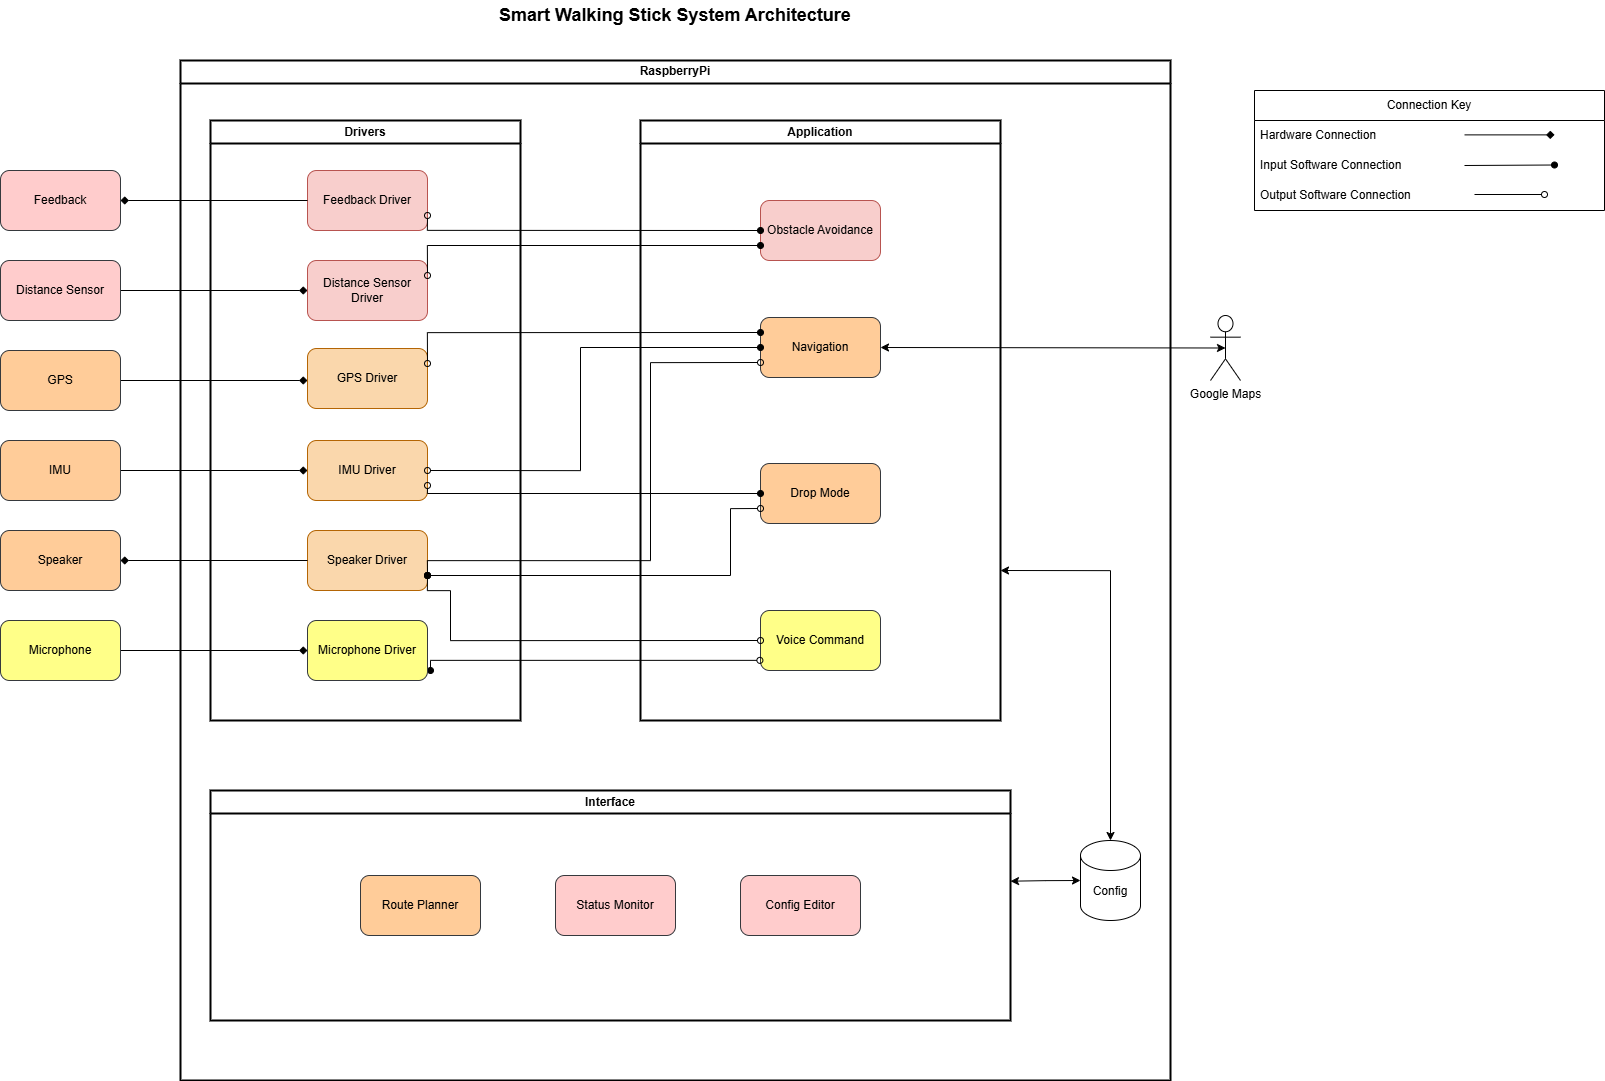

The diagram above was exported from draw.io. Its source (the exported page's mxGraphModel, read from the mxfile embedded in the PNG):
<mxGraphModel dx="3000" dy="1591" grid="1" gridSize="10" guides="1" tooltips="1" connect="1" arrows="1" fold="1" page="1" pageScale="1" pageWidth="827" pageHeight="1169" math="0" shadow="0">
  <root>
    <mxCell id="0" />
    <mxCell id="1" parent="0" />
    <mxCell id="fKW8UU8alhRV3MgwkAU3-1" value="RaspberryPi" style="swimlane;whiteSpace=wrap;html=1;strokeWidth=2;" vertex="1" parent="1">
      <mxGeometry x="580" y="430" width="990" height="1020" as="geometry" />
    </mxCell>
    <mxCell id="fKW8UU8alhRV3MgwkAU3-16" value="Application" style="swimlane;whiteSpace=wrap;html=1;strokeWidth=2;" vertex="1" parent="fKW8UU8alhRV3MgwkAU3-1">
      <mxGeometry x="460" y="60" width="360" height="600" as="geometry" />
    </mxCell>
    <mxCell id="fKW8UU8alhRV3MgwkAU3-21" value="Navigation" style="rounded=1;whiteSpace=wrap;html=1;fillColor=#ffcc99;strokeColor=#36393d;" vertex="1" parent="fKW8UU8alhRV3MgwkAU3-16">
      <mxGeometry x="120" y="197" width="120" height="60" as="geometry" />
    </mxCell>
    <mxCell id="fKW8UU8alhRV3MgwkAU3-20" value="Obstacle Avoidance" style="rounded=1;whiteSpace=wrap;html=1;fillColor=#f8cecc;strokeColor=#b85450;" vertex="1" parent="fKW8UU8alhRV3MgwkAU3-16">
      <mxGeometry x="120" y="80" width="120" height="60" as="geometry" />
    </mxCell>
    <mxCell id="fKW8UU8alhRV3MgwkAU3-22" value="Drop Mode" style="rounded=1;whiteSpace=wrap;html=1;fillColor=#ffcc99;strokeColor=#36393d;" vertex="1" parent="fKW8UU8alhRV3MgwkAU3-16">
      <mxGeometry x="120" y="343" width="120" height="60" as="geometry" />
    </mxCell>
    <mxCell id="fKW8UU8alhRV3MgwkAU3-23" value="Voice Command" style="rounded=1;whiteSpace=wrap;html=1;fillColor=#ffff88;strokeColor=#36393d;" vertex="1" parent="fKW8UU8alhRV3MgwkAU3-16">
      <mxGeometry x="120" y="490" width="120" height="60" as="geometry" />
    </mxCell>
    <mxCell id="fKW8UU8alhRV3MgwkAU3-65" style="edgeStyle=orthogonalEdgeStyle;rounded=0;orthogonalLoop=1;jettySize=auto;html=1;exitX=1;exitY=0.75;exitDx=0;exitDy=0;entryX=-0.005;entryY=0.831;entryDx=0;entryDy=0;entryPerimeter=0;endArrow=oval;endFill=0;startArrow=oval;startFill=1;" edge="1" parent="fKW8UU8alhRV3MgwkAU3-16" target="fKW8UU8alhRV3MgwkAU3-23">
      <mxGeometry relative="1" as="geometry">
        <mxPoint x="-210" y="550.0000000000002" as="sourcePoint" />
        <mxPoint x="113" y="540" as="targetPoint" />
        <Array as="points">
          <mxPoint x="-210" y="540" />
        </Array>
      </mxGeometry>
    </mxCell>
    <mxCell id="fKW8UU8alhRV3MgwkAU3-17" value="Drivers" style="swimlane;whiteSpace=wrap;html=1;strokeWidth=2;" vertex="1" parent="fKW8UU8alhRV3MgwkAU3-1">
      <mxGeometry x="30" y="60" width="310" height="600" as="geometry" />
    </mxCell>
    <mxCell id="fKW8UU8alhRV3MgwkAU3-37" value="Feedback Driver" style="rounded=1;whiteSpace=wrap;html=1;fillColor=#f8cecc;strokeColor=#b85450;" vertex="1" parent="fKW8UU8alhRV3MgwkAU3-17">
      <mxGeometry x="97" y="50" width="120" height="60" as="geometry" />
    </mxCell>
    <mxCell id="fKW8UU8alhRV3MgwkAU3-38" value="Distance Sensor Driver" style="rounded=1;whiteSpace=wrap;html=1;fillColor=#f8cecc;strokeColor=#b85450;" vertex="1" parent="fKW8UU8alhRV3MgwkAU3-17">
      <mxGeometry x="97" y="140" width="120" height="60" as="geometry" />
    </mxCell>
    <mxCell id="fKW8UU8alhRV3MgwkAU3-34" value="GPS Driver" style="rounded=1;whiteSpace=wrap;html=1;fillColor=#fad7ac;strokeColor=#b46504;" vertex="1" parent="fKW8UU8alhRV3MgwkAU3-17">
      <mxGeometry x="97" y="228" width="120" height="60" as="geometry" />
    </mxCell>
    <mxCell id="fKW8UU8alhRV3MgwkAU3-35" value="IMU Driver" style="rounded=1;whiteSpace=wrap;html=1;fillColor=#fad7ac;strokeColor=#b46504;" vertex="1" parent="fKW8UU8alhRV3MgwkAU3-17">
      <mxGeometry x="97" y="320" width="120" height="60" as="geometry" />
    </mxCell>
    <mxCell id="fKW8UU8alhRV3MgwkAU3-39" value="Speaker Driver" style="rounded=1;whiteSpace=wrap;html=1;fillColor=#fad7ac;strokeColor=#b46504;" vertex="1" parent="fKW8UU8alhRV3MgwkAU3-17">
      <mxGeometry x="97" y="410" width="120" height="60" as="geometry" />
    </mxCell>
    <mxCell id="fKW8UU8alhRV3MgwkAU3-36" value="Microphone Driver" style="rounded=1;whiteSpace=wrap;html=1;fillColor=#ffff88;strokeColor=#36393d;" vertex="1" parent="fKW8UU8alhRV3MgwkAU3-17">
      <mxGeometry x="97" y="500" width="120" height="60" as="geometry" />
    </mxCell>
    <mxCell id="fKW8UU8alhRV3MgwkAU3-18" value="Interface" style="swimlane;whiteSpace=wrap;html=1;strokeWidth=2;" vertex="1" parent="fKW8UU8alhRV3MgwkAU3-1">
      <mxGeometry x="30" y="730" width="800" height="230" as="geometry" />
    </mxCell>
    <mxCell id="fKW8UU8alhRV3MgwkAU3-40" value="Route Planner" style="rounded=1;whiteSpace=wrap;html=1;fillColor=#ffcc99;strokeColor=#36393d;" vertex="1" parent="fKW8UU8alhRV3MgwkAU3-18">
      <mxGeometry x="150" y="85" width="120" height="60" as="geometry" />
    </mxCell>
    <mxCell id="fKW8UU8alhRV3MgwkAU3-41" value="Status Monitor" style="rounded=1;whiteSpace=wrap;html=1;fillColor=#ffcccc;strokeColor=#36393d;" vertex="1" parent="fKW8UU8alhRV3MgwkAU3-18">
      <mxGeometry x="345" y="85" width="120" height="60" as="geometry" />
    </mxCell>
    <mxCell id="fKW8UU8alhRV3MgwkAU3-42" value="Config Editor" style="rounded=1;whiteSpace=wrap;html=1;fillColor=#ffcccc;strokeColor=#36393d;" vertex="1" parent="fKW8UU8alhRV3MgwkAU3-18">
      <mxGeometry x="530" y="85" width="120" height="60" as="geometry" />
    </mxCell>
    <mxCell id="fKW8UU8alhRV3MgwkAU3-77" style="edgeStyle=orthogonalEdgeStyle;rounded=0;orthogonalLoop=1;jettySize=auto;html=1;exitX=0.5;exitY=0;exitDx=0;exitDy=0;exitPerimeter=0;entryX=1;entryY=0.75;entryDx=0;entryDy=0;startArrow=classic;startFill=1;" edge="1" parent="fKW8UU8alhRV3MgwkAU3-1" source="fKW8UU8alhRV3MgwkAU3-19" target="fKW8UU8alhRV3MgwkAU3-16">
      <mxGeometry relative="1" as="geometry" />
    </mxCell>
    <mxCell id="fKW8UU8alhRV3MgwkAU3-78" style="edgeStyle=orthogonalEdgeStyle;rounded=0;orthogonalLoop=1;jettySize=auto;html=1;exitX=0;exitY=0.5;exitDx=0;exitDy=0;exitPerimeter=0;startArrow=classic;startFill=1;" edge="1" parent="fKW8UU8alhRV3MgwkAU3-1" source="fKW8UU8alhRV3MgwkAU3-19">
      <mxGeometry relative="1" as="geometry">
        <mxPoint x="830" y="820.6923076923076" as="targetPoint" />
      </mxGeometry>
    </mxCell>
    <mxCell id="fKW8UU8alhRV3MgwkAU3-19" value="Config" style="shape=cylinder3;whiteSpace=wrap;html=1;boundedLbl=1;backgroundOutline=1;size=15;" vertex="1" parent="fKW8UU8alhRV3MgwkAU3-1">
      <mxGeometry x="900" y="780" width="60" height="80" as="geometry" />
    </mxCell>
    <mxCell id="fKW8UU8alhRV3MgwkAU3-59" style="edgeStyle=orthogonalEdgeStyle;rounded=0;orthogonalLoop=1;jettySize=auto;html=1;exitX=1;exitY=0.25;exitDx=0;exitDy=0;entryX=0;entryY=0.75;entryDx=0;entryDy=0;endArrow=oval;endFill=1;startArrow=oval;startFill=0;" edge="1" parent="fKW8UU8alhRV3MgwkAU3-1" source="fKW8UU8alhRV3MgwkAU3-38" target="fKW8UU8alhRV3MgwkAU3-20">
      <mxGeometry relative="1" as="geometry">
        <Array as="points">
          <mxPoint x="247" y="185" />
        </Array>
      </mxGeometry>
    </mxCell>
    <mxCell id="fKW8UU8alhRV3MgwkAU3-60" style="edgeStyle=orthogonalEdgeStyle;rounded=0;orthogonalLoop=1;jettySize=auto;html=1;exitX=1;exitY=0.75;exitDx=0;exitDy=0;entryX=0;entryY=0.5;entryDx=0;entryDy=0;endArrow=oval;endFill=1;startArrow=oval;startFill=0;" edge="1" parent="fKW8UU8alhRV3MgwkAU3-1" source="fKW8UU8alhRV3MgwkAU3-37" target="fKW8UU8alhRV3MgwkAU3-20">
      <mxGeometry relative="1" as="geometry">
        <Array as="points">
          <mxPoint x="247" y="170" />
        </Array>
      </mxGeometry>
    </mxCell>
    <mxCell id="fKW8UU8alhRV3MgwkAU3-61" style="edgeStyle=orthogonalEdgeStyle;rounded=0;orthogonalLoop=1;jettySize=auto;html=1;exitX=1;exitY=0.25;exitDx=0;exitDy=0;entryX=0;entryY=0.25;entryDx=0;entryDy=0;endArrow=oval;endFill=1;startArrow=oval;startFill=0;" edge="1" parent="fKW8UU8alhRV3MgwkAU3-1" source="fKW8UU8alhRV3MgwkAU3-34" target="fKW8UU8alhRV3MgwkAU3-21">
      <mxGeometry relative="1" as="geometry">
        <Array as="points">
          <mxPoint x="247" y="272" />
        </Array>
      </mxGeometry>
    </mxCell>
    <mxCell id="fKW8UU8alhRV3MgwkAU3-66" style="edgeStyle=orthogonalEdgeStyle;rounded=0;orthogonalLoop=1;jettySize=auto;html=1;exitX=1;exitY=0.75;exitDx=0;exitDy=0;entryX=0;entryY=0.5;entryDx=0;entryDy=0;endArrow=oval;endFill=0;startArrow=oval;startFill=1;" edge="1" parent="fKW8UU8alhRV3MgwkAU3-1" source="fKW8UU8alhRV3MgwkAU3-39" target="fKW8UU8alhRV3MgwkAU3-23">
      <mxGeometry relative="1" as="geometry">
        <Array as="points">
          <mxPoint x="247" y="530" />
          <mxPoint x="270" y="530" />
          <mxPoint x="270" y="580" />
        </Array>
      </mxGeometry>
    </mxCell>
    <mxCell id="fKW8UU8alhRV3MgwkAU3-67" style="edgeStyle=orthogonalEdgeStyle;rounded=0;orthogonalLoop=1;jettySize=auto;html=1;exitX=1;exitY=0.75;exitDx=0;exitDy=0;entryX=0;entryY=0.75;entryDx=0;entryDy=0;endArrow=oval;endFill=0;startArrow=oval;startFill=1;" edge="1" parent="fKW8UU8alhRV3MgwkAU3-1" source="fKW8UU8alhRV3MgwkAU3-39" target="fKW8UU8alhRV3MgwkAU3-22">
      <mxGeometry relative="1" as="geometry">
        <Array as="points">
          <mxPoint x="550" y="515" />
          <mxPoint x="550" y="448" />
        </Array>
      </mxGeometry>
    </mxCell>
    <mxCell id="fKW8UU8alhRV3MgwkAU3-69" style="edgeStyle=orthogonalEdgeStyle;rounded=0;orthogonalLoop=1;jettySize=auto;html=1;exitX=1;exitY=0.75;exitDx=0;exitDy=0;entryX=0;entryY=0.75;entryDx=0;entryDy=0;endArrow=oval;endFill=0;startArrow=oval;startFill=1;" edge="1" parent="fKW8UU8alhRV3MgwkAU3-1" source="fKW8UU8alhRV3MgwkAU3-39" target="fKW8UU8alhRV3MgwkAU3-21">
      <mxGeometry relative="1" as="geometry">
        <Array as="points">
          <mxPoint x="247" y="500" />
          <mxPoint x="470" y="500" />
          <mxPoint x="470" y="302" />
        </Array>
      </mxGeometry>
    </mxCell>
    <mxCell id="fKW8UU8alhRV3MgwkAU3-70" style="edgeStyle=orthogonalEdgeStyle;rounded=0;orthogonalLoop=1;jettySize=auto;html=1;exitX=1;exitY=0.75;exitDx=0;exitDy=0;entryX=0;entryY=0.5;entryDx=0;entryDy=0;endArrow=oval;endFill=1;startArrow=oval;startFill=0;" edge="1" parent="fKW8UU8alhRV3MgwkAU3-1" source="fKW8UU8alhRV3MgwkAU3-35" target="fKW8UU8alhRV3MgwkAU3-22">
      <mxGeometry relative="1" as="geometry">
        <Array as="points">
          <mxPoint x="247" y="433" />
        </Array>
      </mxGeometry>
    </mxCell>
    <mxCell id="fKW8UU8alhRV3MgwkAU3-71" style="edgeStyle=orthogonalEdgeStyle;rounded=0;orthogonalLoop=1;jettySize=auto;html=1;exitX=1;exitY=0.5;exitDx=0;exitDy=0;entryX=0;entryY=0.5;entryDx=0;entryDy=0;endArrow=oval;endFill=1;startArrow=oval;startFill=0;" edge="1" parent="fKW8UU8alhRV3MgwkAU3-1" source="fKW8UU8alhRV3MgwkAU3-35" target="fKW8UU8alhRV3MgwkAU3-21">
      <mxGeometry relative="1" as="geometry">
        <Array as="points">
          <mxPoint x="400" y="410" />
          <mxPoint x="400" y="287" />
        </Array>
      </mxGeometry>
    </mxCell>
    <mxCell id="fKW8UU8alhRV3MgwkAU3-12" value="Connection Key" style="swimlane;fontStyle=0;childLayout=stackLayout;horizontal=1;startSize=30;horizontalStack=0;resizeParent=1;resizeParentMax=0;resizeLast=0;collapsible=1;marginBottom=0;whiteSpace=wrap;html=1;" vertex="1" parent="1">
      <mxGeometry x="1654" y="460" width="350" height="120" as="geometry" />
    </mxCell>
    <mxCell id="fKW8UU8alhRV3MgwkAU3-13" value="Hardware Connection" style="text;strokeColor=none;fillColor=none;align=left;verticalAlign=middle;spacingLeft=4;spacingRight=4;overflow=hidden;points=[[0,0.5],[1,0.5]];portConstraint=eastwest;rotatable=0;whiteSpace=wrap;html=1;" vertex="1" parent="fKW8UU8alhRV3MgwkAU3-12">
      <mxGeometry y="30" width="350" height="30" as="geometry" />
    </mxCell>
    <mxCell id="fKW8UU8alhRV3MgwkAU3-57" value="" style="endArrow=diamond;html=1;rounded=0;endFill=1;" edge="1" parent="fKW8UU8alhRV3MgwkAU3-12">
      <mxGeometry width="50" height="50" relative="1" as="geometry">
        <mxPoint x="210" y="44.379999999999995" as="sourcePoint" />
        <mxPoint x="300" y="44.379999999999995" as="targetPoint" />
      </mxGeometry>
    </mxCell>
    <mxCell id="fKW8UU8alhRV3MgwkAU3-72" value="" style="endArrow=oval;html=1;rounded=0;endFill=1;" edge="1" parent="fKW8UU8alhRV3MgwkAU3-12">
      <mxGeometry width="50" height="50" relative="1" as="geometry">
        <mxPoint x="210" y="75" as="sourcePoint" />
        <mxPoint x="300" y="74.5" as="targetPoint" />
      </mxGeometry>
    </mxCell>
    <mxCell id="fKW8UU8alhRV3MgwkAU3-14" value="Input Software Connection" style="text;strokeColor=none;fillColor=none;align=left;verticalAlign=middle;spacingLeft=4;spacingRight=4;overflow=hidden;points=[[0,0.5],[1,0.5]];portConstraint=eastwest;rotatable=0;whiteSpace=wrap;html=1;" vertex="1" parent="fKW8UU8alhRV3MgwkAU3-12">
      <mxGeometry y="60" width="350" height="30" as="geometry" />
    </mxCell>
    <mxCell id="fKW8UU8alhRV3MgwkAU3-74" value="" style="endArrow=oval;html=1;rounded=0;endFill=0;" edge="1" parent="fKW8UU8alhRV3MgwkAU3-12">
      <mxGeometry width="50" height="50" relative="1" as="geometry">
        <mxPoint x="220" y="104" as="sourcePoint" />
        <mxPoint x="290" y="104" as="targetPoint" />
      </mxGeometry>
    </mxCell>
    <mxCell id="fKW8UU8alhRV3MgwkAU3-15" value="Output Software Connection" style="text;strokeColor=none;fillColor=none;align=left;verticalAlign=middle;spacingLeft=4;spacingRight=4;overflow=hidden;points=[[0,0.5],[1,0.5]];portConstraint=eastwest;rotatable=0;whiteSpace=wrap;html=1;" vertex="1" parent="fKW8UU8alhRV3MgwkAU3-12">
      <mxGeometry y="90" width="350" height="30" as="geometry" />
    </mxCell>
    <mxCell id="fKW8UU8alhRV3MgwkAU3-52" style="edgeStyle=orthogonalEdgeStyle;rounded=0;orthogonalLoop=1;jettySize=auto;html=1;exitX=1;exitY=0.5;exitDx=0;exitDy=0;endArrow=diamond;endFill=1;" edge="1" parent="1" source="fKW8UU8alhRV3MgwkAU3-43" target="fKW8UU8alhRV3MgwkAU3-34">
      <mxGeometry relative="1" as="geometry">
        <Array as="points">
          <mxPoint x="520" y="748" />
        </Array>
      </mxGeometry>
    </mxCell>
    <mxCell id="fKW8UU8alhRV3MgwkAU3-43" value="GPS" style="rounded=1;whiteSpace=wrap;html=1;fillColor=#ffcc99;strokeColor=#36393d;" vertex="1" parent="1">
      <mxGeometry x="400" y="720" width="120" height="60" as="geometry" />
    </mxCell>
    <mxCell id="fKW8UU8alhRV3MgwkAU3-51" style="edgeStyle=orthogonalEdgeStyle;rounded=0;orthogonalLoop=1;jettySize=auto;html=1;exitX=1;exitY=0.5;exitDx=0;exitDy=0;endArrow=diamond;endFill=1;" edge="1" parent="1" source="fKW8UU8alhRV3MgwkAU3-44" target="fKW8UU8alhRV3MgwkAU3-38">
      <mxGeometry relative="1" as="geometry" />
    </mxCell>
    <mxCell id="fKW8UU8alhRV3MgwkAU3-44" value="Distance Sensor" style="rounded=1;whiteSpace=wrap;html=1;fillColor=#ffcccc;strokeColor=#36393d;" vertex="1" parent="1">
      <mxGeometry x="400" y="630" width="120" height="60" as="geometry" />
    </mxCell>
    <mxCell id="fKW8UU8alhRV3MgwkAU3-53" style="edgeStyle=orthogonalEdgeStyle;rounded=0;orthogonalLoop=1;jettySize=auto;html=1;exitX=1;exitY=0.5;exitDx=0;exitDy=0;endArrow=diamond;endFill=1;" edge="1" parent="1" source="fKW8UU8alhRV3MgwkAU3-45" target="fKW8UU8alhRV3MgwkAU3-35">
      <mxGeometry relative="1" as="geometry" />
    </mxCell>
    <mxCell id="fKW8UU8alhRV3MgwkAU3-45" value="IMU" style="rounded=1;whiteSpace=wrap;html=1;fillColor=#ffcc99;strokeColor=#36393d;" vertex="1" parent="1">
      <mxGeometry x="400" y="810" width="120" height="60" as="geometry" />
    </mxCell>
    <mxCell id="fKW8UU8alhRV3MgwkAU3-55" style="edgeStyle=orthogonalEdgeStyle;rounded=0;orthogonalLoop=1;jettySize=auto;html=1;exitX=1;exitY=0.5;exitDx=0;exitDy=0;endArrow=diamond;endFill=1;" edge="1" parent="1" source="fKW8UU8alhRV3MgwkAU3-46" target="fKW8UU8alhRV3MgwkAU3-36">
      <mxGeometry relative="1" as="geometry" />
    </mxCell>
    <mxCell id="fKW8UU8alhRV3MgwkAU3-46" value="Microphone" style="rounded=1;whiteSpace=wrap;html=1;fillColor=#ffff88;strokeColor=#36393d;" vertex="1" parent="1">
      <mxGeometry x="400" y="990" width="120" height="60" as="geometry" />
    </mxCell>
    <mxCell id="fKW8UU8alhRV3MgwkAU3-50" style="edgeStyle=orthogonalEdgeStyle;rounded=0;orthogonalLoop=1;jettySize=auto;html=1;exitX=1;exitY=0.5;exitDx=0;exitDy=0;endArrow=none;endFill=1;startFill=1;startArrow=diamond;" edge="1" parent="1" source="fKW8UU8alhRV3MgwkAU3-47" target="fKW8UU8alhRV3MgwkAU3-37">
      <mxGeometry relative="1" as="geometry" />
    </mxCell>
    <mxCell id="fKW8UU8alhRV3MgwkAU3-47" value="Feedback" style="rounded=1;whiteSpace=wrap;html=1;fillColor=#ffcccc;strokeColor=#36393d;" vertex="1" parent="1">
      <mxGeometry x="400" y="540" width="120" height="60" as="geometry" />
    </mxCell>
    <mxCell id="fKW8UU8alhRV3MgwkAU3-54" style="edgeStyle=orthogonalEdgeStyle;rounded=0;orthogonalLoop=1;jettySize=auto;html=1;exitX=1;exitY=0.5;exitDx=0;exitDy=0;endArrow=none;endFill=1;startFill=1;startArrow=diamond;" edge="1" parent="1" source="fKW8UU8alhRV3MgwkAU3-48" target="fKW8UU8alhRV3MgwkAU3-39">
      <mxGeometry relative="1" as="geometry" />
    </mxCell>
    <mxCell id="fKW8UU8alhRV3MgwkAU3-48" value="Speaker" style="rounded=1;whiteSpace=wrap;html=1;fillColor=#ffcc99;strokeColor=#36393d;" vertex="1" parent="1">
      <mxGeometry x="400" y="900" width="120" height="60" as="geometry" />
    </mxCell>
    <mxCell id="fKW8UU8alhRV3MgwkAU3-75" value="Google Maps" style="shape=umlActor;verticalLabelPosition=bottom;verticalAlign=top;html=1;outlineConnect=0;" vertex="1" parent="1">
      <mxGeometry x="1610" y="685" width="30" height="65" as="geometry" />
    </mxCell>
    <mxCell id="fKW8UU8alhRV3MgwkAU3-76" value="" style="endArrow=classic;startArrow=classic;html=1;rounded=0;entryX=0.5;entryY=0.5;entryDx=0;entryDy=0;entryPerimeter=0;exitX=1;exitY=0.5;exitDx=0;exitDy=0;" edge="1" parent="1" source="fKW8UU8alhRV3MgwkAU3-21" target="fKW8UU8alhRV3MgwkAU3-75">
      <mxGeometry width="50" height="50" relative="1" as="geometry">
        <mxPoint x="1520" y="750" as="sourcePoint" />
        <mxPoint x="1570" y="700" as="targetPoint" />
      </mxGeometry>
    </mxCell>
    <mxCell id="fKW8UU8alhRV3MgwkAU3-79" value="&lt;font style=&quot;font-size: 18px;&quot;&gt;&lt;b&gt;Smart Walking Stick System Architecture&lt;/b&gt;&lt;/font&gt;" style="text;html=1;align=center;verticalAlign=middle;whiteSpace=wrap;rounded=0;" vertex="1" parent="1">
      <mxGeometry x="850" y="370" width="450" height="30" as="geometry" />
    </mxCell>
  </root>
</mxGraphModel>